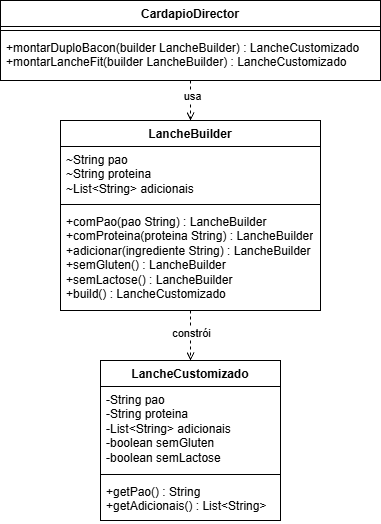

The diagram above was exported from draw.io. Its source (the exported page's mxGraphModel, read from the mxfile embedded in the PNG):
<mxGraphModel dx="710" dy="592" grid="1" gridSize="10" guides="1" tooltips="1" connect="1" arrows="1" fold="1" page="1" pageScale="1" pageWidth="827" pageHeight="1169" math="0" shadow="0">
  <root>
    <mxCell id="0" />
    <mxCell id="1" parent="0" />
    <mxCell id="DbRSLeORSN4i4YRixF4t-13" edge="1" parent="1" source="DbRSLeORSN4i4YRixF4t-1" style="edgeStyle=orthogonalEdgeStyle;rounded=0;orthogonalLoop=1;jettySize=auto;html=1;endArrow=open;endFill=0;dashed=1;" target="DbRSLeORSN4i4YRixF4t-5">
      <mxGeometry relative="1" as="geometry" />
    </mxCell>
    <mxCell id="DbRSLeORSN4i4YRixF4t-14" connectable="0" parent="DbRSLeORSN4i4YRixF4t-13" style="edgeLabel;html=1;align=center;verticalAlign=middle;resizable=0;points=[];" value="usa" vertex="1">
      <mxGeometry relative="1" x="-0.2724" y="1" as="geometry">
        <mxPoint as="offset" />
      </mxGeometry>
    </mxCell>
    <mxCell id="DbRSLeORSN4i4YRixF4t-1" parent="1" style="swimlane;fontStyle=1;align=center;verticalAlign=top;childLayout=stackLayout;horizontal=1;startSize=26;horizontalStack=0;resizeParent=1;resizeParentMax=0;resizeLast=0;collapsible=1;marginBottom=0;whiteSpace=wrap;html=1;" value="CardapioDirector" vertex="1">
      <mxGeometry height="80" width="380" x="180" y="50" as="geometry" />
    </mxCell>
    <mxCell id="DbRSLeORSN4i4YRixF4t-3" parent="DbRSLeORSN4i4YRixF4t-1" style="line;strokeWidth=1;fillColor=none;align=left;verticalAlign=middle;spacingTop=-1;spacingLeft=3;spacingRight=3;rotatable=0;labelPosition=right;points=[];portConstraint=eastwest;strokeColor=inherit;" value="" vertex="1">
      <mxGeometry height="8" width="380" y="26" as="geometry" />
    </mxCell>
    <mxCell id="DbRSLeORSN4i4YRixF4t-4" parent="DbRSLeORSN4i4YRixF4t-1" style="text;strokeColor=none;fillColor=none;align=left;verticalAlign=top;spacingLeft=4;spacingRight=4;overflow=hidden;rotatable=0;points=[[0,0.5],[1,0.5]];portConstraint=eastwest;whiteSpace=wrap;html=1;" value="+montarDuploBacon(builder LancheBuilder) : LancheCustomizado&lt;div&gt;+montarLancheFit(builder LancheBuilder) : LancheCustomizado&lt;/div&gt;" vertex="1">
      <mxGeometry height="46" width="380" y="34" as="geometry" />
    </mxCell>
    <mxCell id="DbRSLeORSN4i4YRixF4t-16" edge="1" parent="1" source="DbRSLeORSN4i4YRixF4t-5" style="edgeStyle=orthogonalEdgeStyle;rounded=0;orthogonalLoop=1;jettySize=auto;html=1;dashed=1;endArrow=open;endFill=0;" target="DbRSLeORSN4i4YRixF4t-9">
      <mxGeometry relative="1" as="geometry" />
    </mxCell>
    <mxCell id="DbRSLeORSN4i4YRixF4t-17" connectable="0" parent="DbRSLeORSN4i4YRixF4t-16" style="edgeLabel;html=1;align=center;verticalAlign=middle;resizable=0;points=[];" value="constrói" vertex="1">
      <mxGeometry relative="1" x="-0.1007" as="geometry">
        <mxPoint as="offset" />
      </mxGeometry>
    </mxCell>
    <mxCell id="DbRSLeORSN4i4YRixF4t-5" parent="1" style="swimlane;fontStyle=1;align=center;verticalAlign=top;childLayout=stackLayout;horizontal=1;startSize=26;horizontalStack=0;resizeParent=1;resizeParentMax=0;resizeLast=0;collapsible=1;marginBottom=0;whiteSpace=wrap;html=1;" value="LancheBuilder" vertex="1">
      <mxGeometry height="190" width="260" x="240" y="170" as="geometry" />
    </mxCell>
    <mxCell id="DbRSLeORSN4i4YRixF4t-6" parent="DbRSLeORSN4i4YRixF4t-5" style="text;strokeColor=none;fillColor=none;align=left;verticalAlign=top;spacingLeft=4;spacingRight=4;overflow=hidden;rotatable=0;points=[[0,0.5],[1,0.5]];portConstraint=eastwest;whiteSpace=wrap;html=1;" value="~String pao&lt;div&gt;~String proteina&lt;/div&gt;&lt;div&gt;~List&amp;lt;String&amp;gt; adicionais&lt;/div&gt;" vertex="1">
      <mxGeometry height="54" width="260" y="26" as="geometry" />
    </mxCell>
    <mxCell id="DbRSLeORSN4i4YRixF4t-7" parent="DbRSLeORSN4i4YRixF4t-5" style="line;strokeWidth=1;fillColor=none;align=left;verticalAlign=middle;spacingTop=-1;spacingLeft=3;spacingRight=3;rotatable=0;labelPosition=right;points=[];portConstraint=eastwest;strokeColor=inherit;" value="" vertex="1">
      <mxGeometry height="8" width="260" y="80" as="geometry" />
    </mxCell>
    <mxCell id="DbRSLeORSN4i4YRixF4t-8" parent="DbRSLeORSN4i4YRixF4t-5" style="text;strokeColor=none;fillColor=none;align=left;verticalAlign=top;spacingLeft=4;spacingRight=4;overflow=hidden;rotatable=0;points=[[0,0.5],[1,0.5]];portConstraint=eastwest;whiteSpace=wrap;html=1;" value="+comPao(pao String) : LancheBuilder&lt;div&gt;+comProteina(proteina String) : LancheBuilder&lt;/div&gt;&lt;div&gt;+adicionar(ingrediente String) : LancheBuilder&lt;/div&gt;&lt;div&gt;+semGluten() : LancheBuilder&lt;/div&gt;&lt;div&gt;+semLactose() : LancheBuilder&lt;/div&gt;&lt;div&gt;+build() : LancheCustomizado&lt;/div&gt;" vertex="1">
      <mxGeometry height="102" width="260" y="88" as="geometry" />
    </mxCell>
    <mxCell id="DbRSLeORSN4i4YRixF4t-9" parent="1" style="swimlane;fontStyle=1;align=center;verticalAlign=top;childLayout=stackLayout;horizontal=1;startSize=26;horizontalStack=0;resizeParent=1;resizeParentMax=0;resizeLast=0;collapsible=1;marginBottom=0;whiteSpace=wrap;html=1;" value="LancheCustomizado" vertex="1">
      <mxGeometry height="160" width="180" x="280" y="410" as="geometry" />
    </mxCell>
    <mxCell id="DbRSLeORSN4i4YRixF4t-10" parent="DbRSLeORSN4i4YRixF4t-9" style="text;strokeColor=none;fillColor=none;align=left;verticalAlign=top;spacingLeft=4;spacingRight=4;overflow=hidden;rotatable=0;points=[[0,0.5],[1,0.5]];portConstraint=eastwest;whiteSpace=wrap;html=1;" value="-String pao&lt;div&gt;-String proteina&lt;/div&gt;&lt;div&gt;-List&amp;lt;String&amp;gt; adicionais&lt;/div&gt;&lt;div&gt;-boolean semGluten&lt;/div&gt;&lt;div&gt;-boolean semLactose&lt;/div&gt;" vertex="1">
      <mxGeometry height="84" width="180" y="26" as="geometry" />
    </mxCell>
    <mxCell id="DbRSLeORSN4i4YRixF4t-11" parent="DbRSLeORSN4i4YRixF4t-9" style="line;strokeWidth=1;fillColor=none;align=left;verticalAlign=middle;spacingTop=-1;spacingLeft=3;spacingRight=3;rotatable=0;labelPosition=right;points=[];portConstraint=eastwest;strokeColor=inherit;" value="" vertex="1">
      <mxGeometry height="8" width="180" y="110" as="geometry" />
    </mxCell>
    <mxCell id="DbRSLeORSN4i4YRixF4t-12" parent="DbRSLeORSN4i4YRixF4t-9" style="text;strokeColor=none;fillColor=none;align=left;verticalAlign=top;spacingLeft=4;spacingRight=4;overflow=hidden;rotatable=0;points=[[0,0.5],[1,0.5]];portConstraint=eastwest;whiteSpace=wrap;html=1;" value="+getPao() : String&lt;div&gt;+getAdicionais() : List&amp;lt;String&amp;gt;&lt;/div&gt;" vertex="1">
      <mxGeometry height="42" width="180" y="118" as="geometry" />
    </mxCell>
  </root>
</mxGraphModel>